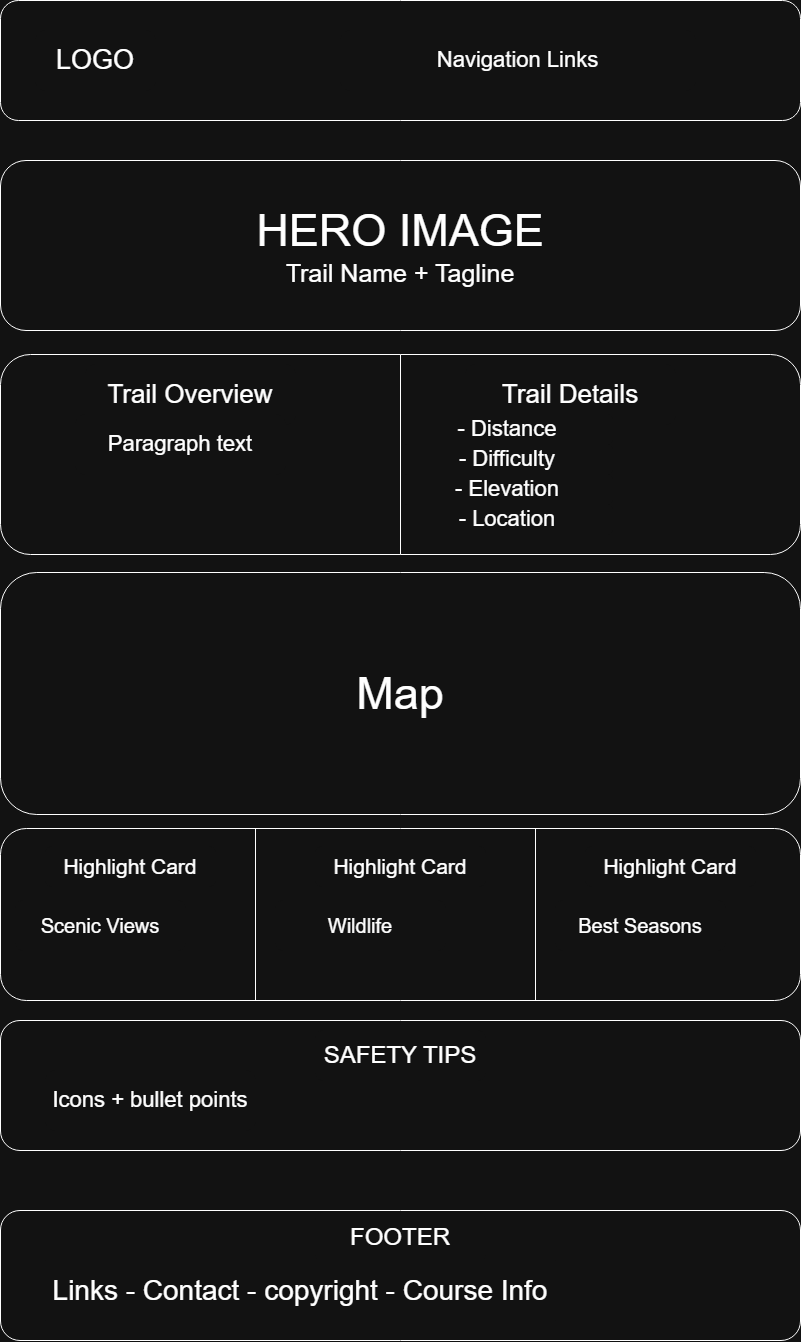

The diagram above was exported from draw.io. Its source (the exported page's mxGraphModel, read from the mxfile embedded in the PNG):
<mxGraphModel dx="1480" dy="1667" grid="1" gridSize="10" guides="1" tooltips="1" connect="1" arrows="1" fold="1" page="1" pageScale="1" pageWidth="850" pageHeight="1100" math="0" shadow="0">
  <root>
    <mxCell id="0" />
    <mxCell id="1" parent="0" />
    <mxCell id="qcxOtXQ9ea_7Mdu7vmmQ-1" parent="1" style="rounded=1;whiteSpace=wrap;html=1;" value="" vertex="1">
      <mxGeometry height="120" width="800" x="25" y="30" as="geometry" />
    </mxCell>
    <mxCell id="qcxOtXQ9ea_7Mdu7vmmQ-2" parent="1" style="rounded=1;whiteSpace=wrap;html=1;strokeColor=none;" value="&lt;font style=&quot;font-size: 27px;&quot;&gt;LOGO&lt;/font&gt;" vertex="1">
      <mxGeometry height="60" width="120" x="60" y="60" as="geometry" />
    </mxCell>
    <mxCell id="qcxOtXQ9ea_7Mdu7vmmQ-3" parent="1" style="rounded=1;whiteSpace=wrap;html=1;strokeColor=none;" value="&lt;font style=&quot;font-size: 22px;&quot;&gt;Navigation Links&lt;/font&gt;" vertex="1">
      <mxGeometry height="60" width="355" x="365" y="60" as="geometry" />
    </mxCell>
    <mxCell id="qcxOtXQ9ea_7Mdu7vmmQ-4" parent="1" style="rounded=1;whiteSpace=wrap;html=1;" value="&lt;font style=&quot;&quot;&gt;&lt;span style=&quot;font-size: 45px;&quot;&gt;HERO IMAGE&lt;/span&gt;&lt;br&gt;&lt;font style=&quot;font-size: 25px;&quot;&gt;Trail Name + Tagline&lt;/font&gt;&lt;/font&gt;" vertex="1">
      <mxGeometry height="170" width="800" x="25" y="190" as="geometry" />
    </mxCell>
    <mxCell id="qcxOtXQ9ea_7Mdu7vmmQ-15" parent="1" style="rounded=1;whiteSpace=wrap;html=1;" value="&lt;span style=&quot;font-size: 45px;&quot;&gt;Map&lt;/span&gt;" vertex="1">
      <mxGeometry height="242" width="800" x="25" y="602" as="geometry" />
    </mxCell>
    <mxCell id="qcxOtXQ9ea_7Mdu7vmmQ-16" connectable="0" parent="1" style="group" value="" vertex="1">
      <mxGeometry height="200" width="800" x="25" y="384" as="geometry" />
    </mxCell>
    <mxCell id="qcxOtXQ9ea_7Mdu7vmmQ-5" parent="qcxOtXQ9ea_7Mdu7vmmQ-16" style="rounded=1;whiteSpace=wrap;html=1;" value="" vertex="1">
      <mxGeometry height="200" width="800" as="geometry" />
    </mxCell>
    <mxCell id="qcxOtXQ9ea_7Mdu7vmmQ-7" parent="qcxOtXQ9ea_7Mdu7vmmQ-16" style="rounded=1;whiteSpace=wrap;html=1;strokeColor=none;" value="&lt;font style=&quot;font-size: 26px;&quot;&gt;Trail Overview&lt;/font&gt;" vertex="1">
      <mxGeometry height="60" width="210" x="85" y="10" as="geometry" />
    </mxCell>
    <mxCell id="qcxOtXQ9ea_7Mdu7vmmQ-8" parent="qcxOtXQ9ea_7Mdu7vmmQ-16" style="rounded=1;whiteSpace=wrap;html=1;strokeColor=none;" value="&lt;font style=&quot;font-size: 22px;&quot;&gt;Paragraph text&lt;/font&gt;" vertex="1">
      <mxGeometry height="60" width="210" x="75" y="60" as="geometry" />
    </mxCell>
    <mxCell id="qcxOtXQ9ea_7Mdu7vmmQ-9" parent="qcxOtXQ9ea_7Mdu7vmmQ-16" style="rounded=1;whiteSpace=wrap;html=1;strokeColor=none;" value="&lt;font style=&quot;font-size: 26px;&quot;&gt;Trail Details&lt;/font&gt;" vertex="1">
      <mxGeometry height="60" width="210" x="465" y="10" as="geometry" />
    </mxCell>
    <mxCell id="qcxOtXQ9ea_7Mdu7vmmQ-10" parent="qcxOtXQ9ea_7Mdu7vmmQ-16" style="rounded=1;whiteSpace=wrap;html=1;strokeColor=none;" value="&lt;font style=&quot;font-size: 22px;&quot;&gt;- Distance&lt;/font&gt;" vertex="1">
      <mxGeometry height="30" width="210" x="402" y="60" as="geometry" />
    </mxCell>
    <mxCell id="qcxOtXQ9ea_7Mdu7vmmQ-11" parent="qcxOtXQ9ea_7Mdu7vmmQ-16" style="rounded=1;whiteSpace=wrap;html=1;strokeColor=none;" value="&lt;font style=&quot;font-size: 22px;&quot;&gt;- Difficulty&lt;/font&gt;" vertex="1">
      <mxGeometry height="30" width="210" x="402" y="90" as="geometry" />
    </mxCell>
    <mxCell id="qcxOtXQ9ea_7Mdu7vmmQ-13" parent="qcxOtXQ9ea_7Mdu7vmmQ-16" style="rounded=1;whiteSpace=wrap;html=1;strokeColor=none;" value="&lt;font style=&quot;font-size: 22px;&quot;&gt;- Elevation&lt;/font&gt;" vertex="1">
      <mxGeometry height="30" width="210" x="402" y="120" as="geometry" />
    </mxCell>
    <mxCell id="qcxOtXQ9ea_7Mdu7vmmQ-14" parent="qcxOtXQ9ea_7Mdu7vmmQ-16" style="rounded=1;whiteSpace=wrap;html=1;strokeColor=none;" value="&lt;font style=&quot;font-size: 22px;&quot;&gt;- Location&lt;/font&gt;" vertex="1">
      <mxGeometry height="30" width="210" x="402" y="150" as="geometry" />
    </mxCell>
    <mxCell id="qcxOtXQ9ea_7Mdu7vmmQ-6" edge="1" parent="qcxOtXQ9ea_7Mdu7vmmQ-16" source="qcxOtXQ9ea_7Mdu7vmmQ-5" style="endArrow=none;html=1;rounded=0;entryX=0.5;entryY=0;entryDx=0;entryDy=0;exitX=0.5;exitY=1;exitDx=0;exitDy=0;" target="qcxOtXQ9ea_7Mdu7vmmQ-5" value="">
      <mxGeometry height="50" relative="1" width="50" as="geometry">
        <mxPoint x="475" y="410" as="sourcePoint" />
        <mxPoint x="525" y="360" as="targetPoint" />
      </mxGeometry>
    </mxCell>
    <mxCell id="qcxOtXQ9ea_7Mdu7vmmQ-17" parent="1" style="rounded=1;whiteSpace=wrap;html=1;" value="" vertex="1">
      <mxGeometry height="172" width="800" x="25" y="858" as="geometry" />
    </mxCell>
    <mxCell id="qcxOtXQ9ea_7Mdu7vmmQ-18" edge="1" parent="1" style="endArrow=none;html=1;rounded=0;entryX=0.5;entryY=0;entryDx=0;entryDy=0;" value="">
      <mxGeometry height="50" relative="1" width="50" as="geometry">
        <mxPoint x="280" y="1030" as="sourcePoint" />
        <mxPoint x="280" y="858" as="targetPoint" />
      </mxGeometry>
    </mxCell>
    <mxCell id="qcxOtXQ9ea_7Mdu7vmmQ-19" edge="1" parent="1" style="endArrow=none;html=1;rounded=0;entryX=0.5;entryY=0;entryDx=0;entryDy=0;" value="">
      <mxGeometry height="50" relative="1" width="50" as="geometry">
        <mxPoint x="560" y="1030" as="sourcePoint" />
        <mxPoint x="560" y="858" as="targetPoint" />
      </mxGeometry>
    </mxCell>
    <mxCell id="qcxOtXQ9ea_7Mdu7vmmQ-20" parent="1" style="rounded=1;whiteSpace=wrap;html=1;strokeColor=none;" value="&lt;font style=&quot;font-size: 21px;&quot;&gt;Highlight Card&lt;/font&gt;" vertex="1">
      <mxGeometry height="40" width="170" x="70" y="876" as="geometry" />
    </mxCell>
    <mxCell id="qcxOtXQ9ea_7Mdu7vmmQ-21" parent="1" style="rounded=1;whiteSpace=wrap;html=1;strokeColor=none;" value="&lt;font style=&quot;font-size: 20px;&quot;&gt;Scenic Views&lt;/font&gt;" vertex="1">
      <mxGeometry height="50" width="170" x="40" y="930" as="geometry" />
    </mxCell>
    <mxCell id="qcxOtXQ9ea_7Mdu7vmmQ-22" parent="1" style="rounded=1;whiteSpace=wrap;html=1;strokeColor=none;" value="&lt;font style=&quot;font-size: 21px;&quot;&gt;Highlight Card&lt;/font&gt;" vertex="1">
      <mxGeometry height="40" width="170" x="340" y="876" as="geometry" />
    </mxCell>
    <mxCell id="qcxOtXQ9ea_7Mdu7vmmQ-23" parent="1" style="rounded=1;whiteSpace=wrap;html=1;strokeColor=none;" value="&lt;font style=&quot;font-size: 21px;&quot;&gt;Highlight Card&lt;/font&gt;" vertex="1">
      <mxGeometry height="40" width="170" x="610" y="876" as="geometry" />
    </mxCell>
    <mxCell id="qcxOtXQ9ea_7Mdu7vmmQ-24" parent="1" style="rounded=1;whiteSpace=wrap;html=1;strokeColor=none;" value="&lt;font style=&quot;font-size: 20px;&quot;&gt;Wildlife&lt;/font&gt;" vertex="1">
      <mxGeometry height="50" width="170" x="300" y="930" as="geometry" />
    </mxCell>
    <mxCell id="qcxOtXQ9ea_7Mdu7vmmQ-25" parent="1" style="rounded=1;whiteSpace=wrap;html=1;strokeColor=none;" value="&lt;font style=&quot;font-size: 20px;&quot;&gt;Best Seasons&lt;/font&gt;" vertex="1">
      <mxGeometry height="50" width="170" x="580" y="930" as="geometry" />
    </mxCell>
    <mxCell id="qcxOtXQ9ea_7Mdu7vmmQ-26" parent="1" style="rounded=1;whiteSpace=wrap;html=1;" value="" vertex="1">
      <mxGeometry height="130" width="800" x="25" y="1050" as="geometry" />
    </mxCell>
    <mxCell id="qcxOtXQ9ea_7Mdu7vmmQ-27" parent="1" style="rounded=1;whiteSpace=wrap;html=1;strokeColor=none;" value="&lt;font style=&quot;font-size: 24px;&quot;&gt;SAFETY TIPS&lt;/font&gt;" vertex="1">
      <mxGeometry height="50" width="170" x="340" y="1060" as="geometry" />
    </mxCell>
    <mxCell id="qcxOtXQ9ea_7Mdu7vmmQ-38" parent="1" style="rounded=1;whiteSpace=wrap;html=1;strokeColor=none;" value="&lt;span style=&quot;font-size: 22px;&quot;&gt;Icons + bullet points&lt;/span&gt;" vertex="1">
      <mxGeometry height="60" width="210" x="70" y="1100" as="geometry" />
    </mxCell>
    <mxCell id="qcxOtXQ9ea_7Mdu7vmmQ-39" parent="1" style="rounded=1;whiteSpace=wrap;html=1;" value="" vertex="1">
      <mxGeometry height="130" width="800" x="25" y="1240" as="geometry" />
    </mxCell>
    <mxCell id="qcxOtXQ9ea_7Mdu7vmmQ-40" parent="1" style="rounded=1;whiteSpace=wrap;html=1;strokeColor=none;" value="&lt;font style=&quot;font-size: 24px;&quot;&gt;FOOTER&lt;/font&gt;" vertex="1">
      <mxGeometry height="50" width="170" x="340" y="1242" as="geometry" />
    </mxCell>
    <mxCell id="qcxOtXQ9ea_7Mdu7vmmQ-61" parent="1" style="rounded=0;whiteSpace=wrap;html=1;strokeColor=none;" value="&lt;font style=&quot;font-size: 28px;&quot;&gt;Links - Contact - copyright - Course Info&lt;/font&gt;" vertex="1">
      <mxGeometry height="60" width="510" x="70" y="1290" as="geometry" />
    </mxCell>
  </root>
</mxGraphModel>